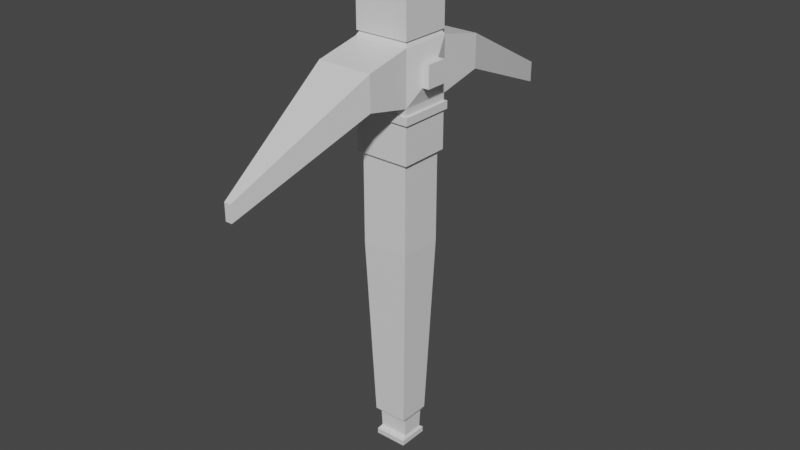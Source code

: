 # Source: PickAxe.blend  (saved by Blender 2.81.16; exported with 4.5.12 LTS)
import bpy
from mathutils import Matrix  # noqa: F401  (used for matrix-valued properties, if any)

bpy.ops.wm.read_factory_settings(use_empty=True)
scene = bpy.context.scene
scene.name = 'Scene'

# ---- collections
col_collection = bpy.data.collections.new('Collection'); scene.collection.children.link(col_collection)

# ---- materials (node trees are filled in below, after node groups)
mat_material = bpy.data.materials.new('Material')
mat_material.alpha_threshold = 0.0
mat_material.use_transparent_shadow = False
mat_material.line_color = (0.0, 0.0, 0.0, 1.0)
mat_material_001 = bpy.data.materials.new('Material.001')
mat_material_001.alpha_threshold = 0.0
mat_material_001.use_transparent_shadow = False
mat_material_001.line_color = (0.0, 0.0, 0.0, 1.0)

# ---- material node trees
mat_material.use_nodes = True; mat_material.node_tree.nodes.clear()
_N = mat_material.node_tree.nodes; _L = mat_material.node_tree.links
n0 = _N.new('ShaderNodeOutputMaterial'); n0.name = 'Material Output'; n0.location = (300, 300)
n1 = _N.new('ShaderNodeBsdfPrincipled'); n1.name = 'Principled BSDF'; n1.location = (10, 300)
n1.distribution = 'GGX'
n1.subsurface_method = 'BURLEY'
n1.inputs[2].default_value = 0.4
n1.inputs[3].default_value = 1.45
n1.inputs[27].default_value = (0.0, 0.0, 0.0, 1.0)
n1.inputs[28].default_value = 1.0
_L.new(n1.outputs[0], n0.inputs[0])
n0.is_active_output = True
mat_material_001.use_nodes = True; mat_material_001.node_tree.nodes.clear()
_N = mat_material_001.node_tree.nodes; _L = mat_material_001.node_tree.links
n0 = _N.new('ShaderNodeOutputMaterial'); n0.name = 'Material Output'; n0.location = (300, 300)
n1 = _N.new('ShaderNodeBsdfPrincipled'); n1.name = 'Principled BSDF'; n1.location = (10, 300)
n1.distribution = 'GGX'
n1.subsurface_method = 'BURLEY'
n1.inputs[2].default_value = 0.4
n1.inputs[3].default_value = 1.45
n1.inputs[27].default_value = (0.0, 0.0, 0.0, 1.0)
n1.inputs[28].default_value = 1.0
_L.new(n1.outputs[0], n0.inputs[0])
n0.is_active_output = True

# ---- world
world_world = bpy.data.worlds.new('World'); scene.world = world_world
world_world.use_nodes = True; world_world.node_tree.nodes.clear()
_N = world_world.node_tree.nodes; _L = world_world.node_tree.links
n0 = _N.new('ShaderNodeOutputWorld'); n0.name = 'World Output'; n0.location = (300, 300)
n1 = _N.new('ShaderNodeBackground'); n1.name = 'Background'; n1.location = (10, 300)
n1.inputs[0].default_value = (0.05088, 0.05088, 0.05088, 1.0)
_L.new(n1.outputs[0], n0.inputs[0])
n0.is_active_output = True
world_world.color = (0.05088, 0.05088, 0.05088)
world_world.use_sun_shadow = False
world_world.sun_shadow_jitter_overblur = 0.0

# ---- meshes
me_cube = bpy.data.meshes.new('Cube')
me_cube.from_pydata([(1.0, 1.0, 1.0), (1.0, -1.0, 1.0), (-1.0, 1.0, 1.0), (-1.0, -1.0, 1.0), (1.0, -1.0, 1.0), (-1.0, -1.0, 1.0), (1.0, 1.0, 1.0), (-1.0, 1.0, 1.0), (1.0, -1.0, 1.0), (-1.0, -1.0, 1.0), (1.0, 1.0, 1.0), (-1.0, 1.0, 1.0), (1.152, -1.152, 3.483), (-1.152, -1.152, 3.483), (1.152, 1.152, 3.483), (-1.152, 1.152, 3.483), (1.036, -1.036, 3.595), (-1.036, -1.036, 3.595), (1.036, 1.036, 3.595), (-1.036, 1.036, 3.595), (1.036, -1.036, 4.464), (-1.036, -1.036, 4.464), (1.036, 1.036, 4.464), (-1.036, 1.036, 4.464), (0.5995, -0.5995, 4.776), (-0.5995, -0.5995, 4.776), (0.5995, 0.5995, 4.776), (-0.5995, 0.5995, 4.776), (1.152, 1.152, 2.281), (1.152, -1.152, 2.281), (-1.152, -1.152, 2.281), (-1.152, 1.152, 2.281), (-1.152, 1.152, 3.483), (1.152, 1.152, 3.483), (1.152, 1.152, 2.281), (-1.152, 1.152, 2.281), (-1.152, 1.152, 3.483), (1.152, 1.152, 3.483), (1.152, 1.152, 2.281), (-1.152, 1.152, 2.281), (-1.152, 1.152, 3.483), (1.152, 1.152, 3.483), (1.152, 1.152, 2.281), (-1.152, 1.152, 2.281), (-1.152, 1.152, 3.483), (1.152, 1.152, 3.483), (1.152, 1.152, 2.281), (-1.152, 1.152, 2.281), (-1.152, 3.174, 3.253), (1.152, 3.174, 3.253), (1.152, 3.174, 2.511), (-1.152, 3.174, 2.511), (1.152, -3.174, 3.264), (-1.152, -3.174, 3.264), (-1.152, -3.174, 2.5), (1.152, -3.174, 2.5), (-1.152, 3.174, 3.253), (1.152, 3.174, 3.253), (1.152, 3.174, 2.511), (-1.152, 3.174, 2.511), (-0.1218, 9.008, 1.755), (0.1218, 9.008, 1.755), (0.1218, 9.008, 1.289), (-0.1218, 9.008, 1.289), (0.1392, -9.138, 1.612), (-0.1392, -9.138, 1.612), (-0.1392, -9.138, 1.238), (0.1392, -9.138, 1.238), (1.361, 0.4715, 3.128), (1.361, -0.4715, 3.128), (1.361, 0.4715, 2.636), (1.361, -0.4715, 2.636), (1.639, 0.4715, 3.128), (1.639, -0.4715, 3.128), (1.639, 0.4715, 2.636), (1.639, -0.4715, 2.636), (-1.295, -0.5381, 3.162), (-1.295, 0.5381, 3.162), (-1.295, -0.5381, 2.601), (-1.295, 0.5381, 2.601), (-1.584, -0.5381, 3.162), (-1.584, 0.5381, 3.162), (-1.584, -0.5381, 2.601), (-1.584, 0.5381, 2.601), (1.134, -1.134, 3.595), (-1.134, -1.134, 3.595), (1.134, 1.134, 3.595), (-1.134, 1.134, 3.595), (1.134, -1.134, 4.464), (-1.134, -1.134, 4.464), (1.134, 1.134, 4.464), (-1.134, 1.134, 4.464), (1.152, -1.152, 2.119), (-1.152, 1.152, 2.119), (1.152, 1.152, 2.119), (-1.152, -1.152, 2.119), (1.248, 1.248, 2.119), (-1.248, -1.248, 2.119), (1.248, -1.248, 2.119), (-1.248, 1.248, 2.119)], [(3, 5), (7, 2), (0, 6), (4, 1), (7, 11), (10, 6), (8, 4), (5, 9)], [(28, 14, 68, 70), (15, 13, 17, 19), (13, 15, 77, 76), (30, 29, 55, 54), (14, 28, 34, 33), (20, 21, 89, 88), (13, 12, 16, 17), (14, 15, 19, 18), (12, 14, 18, 16), (23, 21, 25, 27), (21, 23, 91, 89), (16, 18, 86, 84), (18, 19, 87, 86), (26, 27, 25, 24), (21, 20, 24, 25), (22, 23, 27, 26), (20, 22, 26, 24), (94, 93, 31, 28), (95, 92, 29, 30), (93, 95, 30, 31), (92, 94, 28, 29), (33, 34, 38, 37), (31, 15, 32, 35), (15, 14, 33, 32), (28, 31, 35, 34), (39, 36, 40, 43), (35, 32, 36, 39), (32, 33, 37, 36), (34, 35, 39, 38), (42, 43, 47, 46), (36, 37, 41, 40), (38, 39, 43, 42), (37, 38, 42, 41), (46, 47, 51, 50), (41, 42, 46, 45), (43, 40, 44, 47), (40, 41, 45, 44), (51, 48, 56, 59), (45, 46, 50, 49), (47, 44, 48, 51), (44, 45, 49, 48), (54, 55, 67, 66), (12, 13, 53, 52), (29, 12, 52, 55), (13, 30, 54, 53), (59, 56, 60, 63), (48, 49, 57, 56), (50, 51, 59, 58), (49, 50, 58, 57), (62, 63, 60, 61), (57, 60, 56), (58, 59, 63, 62), (57, 58, 62, 61), (66, 67, 64, 65), (53, 54, 66, 65), (55, 52, 64, 67), (52, 53, 65, 64), (69, 71, 75, 73), (12, 29, 71, 69), (14, 12, 69, 68), (29, 28, 70, 71), (75, 74, 72, 73), (68, 69, 73, 72), (71, 70, 74, 75), (70, 68, 72, 74), (77, 79, 83, 81), (15, 31, 79, 77), (31, 30, 78, 79), (30, 13, 76, 78), (83, 82, 80, 81), (76, 77, 81, 80), (79, 78, 82, 83), (78, 76, 80, 82), (86, 87, 91, 90), (84, 86, 90, 88), (87, 85, 89, 91), (85, 84, 88, 89), (19, 17, 85, 87), (23, 22, 90, 91), (17, 16, 84, 85), (22, 20, 88, 90), (95, 93, 99, 97), (93, 94, 96, 99), (92, 95, 97, 98), (94, 92, 98, 96), (57, 61, 60)])
_uv = me_cube.uv_layers.new(name='UVMap')
_uv.uv.foreach_set('vector', [0.625, 0.5, 0.625, 0.5, 0.625, 0.5, 0.625, 0.5, 0.625, 0.25, 0.625, 0.0, 0.625, 0.0, 0.625, 0.25, 0.625, 0.0, 0.625, 0.25, 0.625, 0.25, 0.625, 0.0, 0.625, 1.0, 0.625, 0.75, 0.625, 0.75, 0.625, 1.0, 0.625, 0.5, 0.625, 0.5, 0.625, 0.5, 0.625, 0.5, 0.625, 0.75, 0.625, 1.0, 0.625, 1.0, 0.625, 0.75, 0.625, 1.0, 0.625, 0.75, 0.625, 0.75, 0.625, 1.0, 0.625, 0.5, 0.625, 0.25, 0.625, 0.25, 0.625, 0.5, 0.625, 0.75, 0.625, 0.5, 0.625, 0.5, 0.625, 0.75, 0.625, 0.25, 0.625, 0.0, 0.625, 0.0, 0.625, 0.25, 0.625, 0.0, 0.625, 0.25, 0.625, 0.25, 0.625, 0.0, 0.625, 0.75, 0.625, 0.5, 0.625, 0.5, 0.625, 0.75, 0.625, 0.5, 0.625, 0.25, 0.625, 0.25, 0.625, 0.5, 0.625, 0.5, 0.875, 0.5, 0.875, 0.75, 0.625, 0.75, 0.625, 1.0, 0.625, 0.75, 0.625, 0.75, 0.625, 1.0, 0.625, 0.5, 0.625, 0.25, 0.625, 0.25, 0.625, 0.5, 0.625, 0.75, 0.625, 0.5, 0.625, 0.5, 0.625, 0.75, 0.625, 0.5, 0.625, 0.25, 0.625, 0.25, 0.625, 0.5, 0.625, 1.0, 0.625, 0.75, 0.625, 0.75, 0.625, 1.0, 0.625, 0.25, 0.625, 0.0, 0.625, 0.0, 0.625, 0.25, 0.625, 0.75, 0.625, 0.5, 0.625, 0.5, 0.625, 0.75, 0.625, 0.5, 0.625, 0.5, 0.625, 0.5, 0.625, 0.5, 0.625, 0.25, 0.625, 0.25, 0.625, 0.25, 0.625, 0.25, 0.625, 0.25, 0.625, 0.5, 0.625, 0.5, 0.625, 0.25, 0.625, 0.5, 0.625, 0.25, 0.625, 0.25, 0.625, 0.5, 0.625, 0.25, 0.625, 0.25, 0.625, 0.25, 0.625, 0.25, 0.625, 0.25, 0.625, 0.25, 0.625, 0.25, 0.625, 0.25, 0.625, 0.25, 0.625, 0.5, 0.625, 0.5, 0.625, 0.25, 0.625, 0.5, 0.625, 0.25, 0.625, 0.25, 0.625, 0.5, 0.625, 0.5, 0.625, 0.25, 0.625, 0.25, 0.625, 0.5, 0.625, 0.25, 0.625, 0.5, 0.625, 0.5, 0.625, 0.25, 0.625, 0.5, 0.625, 0.25, 0.625, 0.25, 0.625, 0.5, 0.625, 0.5, 0.625, 0.5, 0.625, 0.5, 0.625, 0.5, 0.625, 0.5, 0.625, 0.25, 0.625, 0.25, 0.625, 0.5, 0.625, 0.5, 0.625, 0.5, 0.625, 0.5, 0.625, 0.5, 0.625, 0.25, 0.625, 0.25, 0.625, 0.25, 0.625, 0.25, 0.625, 0.25, 0.625, 0.5, 0.625, 0.5, 0.625, 0.25, 0.625, 0.25, 0.625, 0.25, 0.625, 0.25, 0.625, 0.25, 0.625, 0.5, 0.625, 0.5, 0.625, 0.5, 0.625, 0.5, 0.625, 0.25, 0.625, 0.25, 0.625, 0.25, 0.625, 0.25, 0.625, 0.25, 0.625, 0.5, 0.625, 0.5, 0.625, 0.25, 0.625, 1.0, 0.625, 0.75, 0.625, 0.75, 0.625, 1.0, 0.625, 0.75, 0.625, 1.0, 0.625, 1.0, 0.625, 0.75, 0.625, 0.75, 0.625, 0.75, 0.625, 0.75, 0.625, 0.75, 0.625, 0.0, 0.625, 0.0, 0.625, 0.0, 0.625, 0.0, 0.625, 0.25, 0.625, 0.25, 0.625, 0.25, 0.625, 0.25, 0.625, 0.25, 0.625, 0.5, 0.625, 0.5, 0.625, 0.25, 0.625, 0.5, 0.625, 0.25, 0.625, 0.25, 0.625, 0.5, 0.625, 0.5, 0.625, 0.5, 0.625, 0.5, 0.625, 0.5, 0.625, 0.5, 0.625, 0.25, 0.625, 0.25, 0.625, 0.5, 0.625, 0.5, 0.625, 0.25, 0.625, 0.25, 0.625, 0.5, 0.625, 0.25, 0.625, 0.25, 0.625, 0.5, 0.625, 0.5, 0.625, 0.5, 0.625, 0.5, 0.625, 0.5, 0.625, 1.0, 0.625, 0.75, 0.625, 0.75, 0.625, 1.0, 0.625, 0.0, 0.625, 0.0, 0.625, 0.0, 0.625, 0.0, 0.625, 0.75, 0.625, 0.75, 0.625, 0.75, 0.625, 0.75, 0.625, 0.75, 0.625, 1.0, 0.625, 1.0, 0.625, 0.75, 0.625, 0.75, 0.625, 0.75, 0.625, 0.75, 0.625, 0.75, 0.625, 0.75, 0.625, 0.75, 0.625, 0.75, 0.625, 0.75, 0.625, 0.5, 0.625, 0.75, 0.625, 0.75, 0.625, 0.5, 0.625, 0.75, 0.625, 0.5, 0.625, 0.5, 0.625, 0.75, 0.625, 0.75, 0.625, 0.5, 0.625, 0.5, 0.625, 0.75, 0.625, 0.5, 0.625, 0.75, 0.625, 0.75, 0.625, 0.5, 0.625, 0.75, 0.625, 0.5, 0.625, 0.5, 0.625, 0.75, 0.625, 0.5, 0.625, 0.5, 0.625, 0.5, 0.625, 0.5, 0.625, 0.25, 0.625, 0.25, 0.625, 0.25, 0.625, 0.25, 0.625, 0.25, 0.625, 0.25, 0.625, 0.25, 0.625, 0.25, 0.625, 0.25, 0.625, 0.0, 0.625, 0.0, 0.625, 0.25, 0.625, 0.0, 0.625, 0.0, 0.625, 0.0, 0.625, 0.0, 0.625, 0.25, 0.625, 0.0, 0.625, 0.0, 0.625, 0.25, 0.625, 0.0, 0.625, 0.25, 0.625, 0.25, 0.625, 0.0, 0.625, 0.25, 0.625, 0.0, 0.625, 0.0, 0.625, 0.25, 0.625, 0.0, 0.625, 0.0, 0.625, 0.0, 0.625, 0.0, 0.625, 0.5, 0.625, 0.25, 0.625, 0.25, 0.625, 0.5, 0.625, 0.75, 0.625, 0.5, 0.625, 0.5, 0.625, 0.75, 0.625, 0.25, 0.625, 0.0, 0.625, 0.0, 0.625, 0.25, 0.625, 1.0, 0.625, 0.75, 0.625, 0.75, 0.625, 1.0, 0.625, 0.25, 0.625, 0.0, 0.625, 0.0, 0.625, 0.25, 0.625, 0.25, 0.625, 0.5, 0.625, 0.5, 0.625, 0.25, 0.625, 1.0, 0.625, 0.75, 0.625, 0.75, 0.625, 1.0, 0.625, 0.5, 0.625, 0.75, 0.625, 0.75, 0.625, 0.5, 0.625, 0.0, 0.625, 0.25, 0.625, 0.25, 0.625, 0.0, 0.625, 0.25, 0.625, 0.5, 0.625, 0.5, 0.625, 0.25, 0.625, 0.75, 0.625, 1.0, 0.625, 1.0, 0.625, 0.75, 0.625, 0.5, 0.625, 0.75, 0.625, 0.75, 0.625, 0.5, 0.625, 0.5, 0.625, 0.5, 0.625, 0.25])
me_cube.materials.append(mat_material)
me_cube.use_remesh_preserve_volume = False
me_cube.use_remesh_preserve_attributes = False
me_cube.use_mirror_x = True
me_cube.update()
me_cube_001 = bpy.data.meshes.new('Cube.001')
me_cube_001.from_pydata([(1.0, 1.0, 1.0), (1.0, 1.0, -1.0), (1.0, -1.0, 1.0), (1.0, -1.0, -1.0), (-1.0, 1.0, 1.0), (-1.0, 1.0, -1.0), (-1.0, -1.0, 1.0), (-1.0, -1.0, -1.0), (1.0, -1.0, 1.0), (-1.0, -1.0, 1.0), (1.0, 1.0, 1.0), (-1.0, 1.0, 1.0), (-0.6171, 0.5355, -5.799), (-0.6903, -0.6903, -5.864), (0.6903, 0.6903, -5.864), (0.6903, -0.6903, -5.864), (1.0, -1.0, 1.0), (-1.0, -1.0, 1.0), (1.0, 1.0, 1.0), (-1.0, 1.0, 1.0), (1.152, -1.152, 1.078), (-1.152, -1.152, 1.078), (1.152, 1.152, 1.078), (-1.152, 1.152, 1.078), (1.152, 1.152, 3.483), (-1.152, 1.152, 3.483), (1.152, 1.152, 2.281), (-1.152, 1.152, 2.281), (-1.152, 1.152, 3.483), (1.152, 1.152, 3.483), (1.152, 1.152, 2.281), (-1.152, 1.152, 2.281), (-1.152, 1.152, 3.483), (1.152, 1.152, 3.483), (1.152, 1.152, 2.281), (-1.152, 1.152, 2.281), (-1.152, 1.152, 3.483), (1.152, 1.152, 3.483), (1.152, 1.152, 2.281), (-1.152, 1.152, 2.281), (-1.152, 1.152, 3.483), (1.152, 1.152, 3.483), (1.152, 1.152, 2.281), (-1.152, 1.152, 2.281), (-1.152, 3.174, 3.253), (1.152, 3.174, 3.253), (1.152, 3.174, 2.511), (-1.152, 3.174, 2.511), (-1.152, 3.174, 3.253), (1.152, 3.174, 3.253), (1.152, 3.174, 2.511), (-1.152, 3.174, 2.511), (1.152, -1.152, 1.947), (-1.152, 1.152, 1.947), (1.152, 1.152, 1.947), (-1.152, -1.152, 1.947), (1.248, 1.248, 1.947), (1.248, 1.248, 2.119), (-1.248, -1.248, 1.947), (-1.248, -1.248, 2.119), (1.248, -1.248, 2.119), (-1.248, 1.248, 2.119), (1.248, -1.248, 1.947), (-1.248, 1.248, 1.947), (-0.7271, 0.7271, -5.285), (-0.7271, -0.7271, -5.285), (0.7271, -0.7271, -5.285), (0.7271, 0.7271, -5.285), (-0.3766, 0.5355, -5.799), (-0.6171, -0.4581, -5.799), (0.6171, 0.5355, -5.799), (0.6171, -0.4581, -5.799), (-0.6436, 0.562, -5.383), (0.6436, -0.4846, -5.383), (-0.6436, -0.4846, -5.383), (0.6436, 0.562, -5.383), (-0.6285, 0.5487, -5.932), (-0.7018, -0.6771, -5.996), (0.6789, 0.7035, -5.996), (0.6789, -0.6771, -5.996)], [(26, 30), (29, 24), (25, 28), (31, 27), (30, 34), (33, 29), (28, 32), (35, 31), (32, 36), (39, 35), (33, 37), (38, 34), (39, 43), (42, 38), (41, 37), (36, 40), (44, 48), (51, 47), (45, 49), (50, 46)], [(4, 6, 9, 11), (3, 2, 6, 7), (7, 6, 4, 5), (12, 13, 69, 68), (1, 0, 2, 3), (5, 4, 0, 1), (10, 11, 19, 18), (2, 0, 10, 8), (0, 4, 11, 10), (6, 2, 8, 9), (15, 13, 77, 79), (13, 15, 71, 69), (64, 67, 75, 72), (65, 64, 72, 74), (18, 19, 23, 22), (8, 10, 18, 16), (11, 9, 17, 19), (9, 8, 16, 17), (16, 18, 22, 20), (19, 17, 21, 23), (17, 16, 20, 21), (54, 53, 63, 56), (53, 55, 58, 63), (22, 23, 53, 54), (21, 20, 52, 55), (23, 21, 55, 53), (20, 22, 54, 52), (62, 56, 57, 60), (63, 58, 59, 61), (58, 62, 60, 59), (56, 63, 61, 57), (52, 54, 56, 62), (55, 52, 62, 58), (3, 7, 65, 66), (5, 1, 67, 64), (1, 3, 66, 67), (7, 5, 64, 65), (74, 72, 68, 69), (75, 73, 71, 70), (72, 75, 70, 68), (73, 74, 69, 71), (67, 66, 73, 75), (15, 14, 70, 71), (66, 65, 74, 73), (14, 12, 68, 70), (76, 78, 79, 77), (13, 12, 76, 77), (14, 15, 79, 78), (12, 14, 78, 76)])
_uv = me_cube_001.uv_layers.new(name='UVMap')
_uv.uv.foreach_set('vector', [0.625, 0.25, 0.625, 0.0, 0.625, 0.0, 0.625, 0.25, 0.375, 0.75, 0.625, 0.75, 0.625, 1.0, 0.375, 1.0, 0.375, 0.0, 0.625, 0.0, 0.625, 0.25, 0.375, 0.25, 0.125, 0.5, 0.125, 0.75, 0.125, 0.75, 0.125, 0.5, 0.375, 0.5, 0.625, 0.5, 0.625, 0.75, 0.375, 0.75, 0.375, 0.25, 0.625, 0.25, 0.625, 0.5, 0.375, 0.5, 0.625, 0.5, 0.625, 0.25, 0.625, 0.25, 0.625, 0.5, 0.625, 0.75, 0.625, 0.5, 0.625, 0.5, 0.625, 0.75, 0.625, 0.5, 0.625, 0.25, 0.625, 0.25, 0.625, 0.5, 0.625, 1.0, 0.625, 0.75, 0.625, 0.75, 0.625, 1.0, 0.375, 0.75, 0.125, 0.75, 0.125, 0.75, 0.375, 0.75, 0.125, 0.75, 0.375, 0.75, 0.375, 0.75, 0.125, 0.75, 0.375, 0.25, 0.375, 0.5, 0.375, 0.5, 0.375, 0.25, 0.375, 0.0, 0.375, 0.25, 0.375, 0.25, 0.375, 0.0, 0.625, 0.5, 0.625, 0.25, 0.625, 0.25, 0.625, 0.5, 0.625, 0.75, 0.625, 0.5, 0.625, 0.5, 0.625, 0.75, 0.625, 0.25, 0.625, 0.0, 0.625, 0.0, 0.625, 0.25, 0.625, 1.0, 0.625, 0.75, 0.625, 0.75, 0.625, 1.0, 0.625, 0.75, 0.625, 0.5, 0.625, 0.5, 0.625, 0.75, 0.625, 0.25, 0.625, 0.0, 0.625, 0.0, 0.625, 0.25, 0.625, 1.0, 0.625, 0.75, 0.625, 0.75, 0.625, 1.0, 0.625, 0.5, 0.625, 0.25, 0.625, 0.25, 0.625, 0.5, 0.625, 0.25, 0.625, 0.0, 0.625, 0.0, 0.625, 0.25, 0.625, 0.5, 0.625, 0.25, 0.625, 0.25, 0.625, 0.5, 0.625, 1.0, 0.625, 0.75, 0.625, 0.75, 0.625, 1.0, 0.625, 0.25, 0.625, 0.0, 0.625, 0.0, 0.625, 0.25, 0.625, 0.75, 0.625, 0.5, 0.625, 0.5, 0.625, 0.75, 0.625, 0.75, 0.625, 0.5, 0.625, 0.5, 0.625, 0.75, 0.625, 0.25, 0.625, 0.0, 0.625, 0.0, 0.625, 0.25, 0.625, 1.0, 0.625, 0.75, 0.625, 0.75, 0.625, 1.0, 0.625, 0.5, 0.625, 0.25, 0.625, 0.25, 0.625, 0.5, 0.625, 0.75, 0.625, 0.5, 0.625, 0.5, 0.625, 0.75, 0.625, 1.0, 0.625, 0.75, 0.625, 0.75, 0.625, 1.0, 0.375, 0.75, 0.375, 1.0, 0.375, 1.0, 0.375, 0.75, 0.375, 0.25, 0.375, 0.5, 0.375, 0.5, 0.375, 0.25, 0.375, 0.5, 0.375, 0.75, 0.375, 0.75, 0.375, 0.5, 0.375, 0.0, 0.375, 0.25, 0.375, 0.25, 0.375, 0.0, 0.375, 0.0, 0.375, 0.25, 0.375, 0.25, 0.375, 0.0, 0.375, 0.5, 0.375, 0.75, 0.375, 0.75, 0.375, 0.5, 0.375, 0.25, 0.375, 0.5, 0.375, 0.5, 0.375, 0.25, 0.375, 0.75, 0.375, 1.0, 0.375, 1.0, 0.375, 0.75, 0.375, 0.5, 0.375, 0.75, 0.375, 0.75, 0.375, 0.5, 0.375, 0.75, 0.375, 0.5, 0.375, 0.5, 0.375, 0.75, 0.375, 0.75, 0.375, 1.0, 0.375, 1.0, 0.375, 0.75, 0.375, 0.5, 0.125, 0.5, 0.125, 0.5, 0.375, 0.5, 0.125, 0.5, 0.375, 0.5, 0.375, 0.75, 0.125, 0.75, 0.125, 0.75, 0.125, 0.5, 0.125, 0.5, 0.125, 0.75, 0.375, 0.5, 0.375, 0.75, 0.375, 0.75, 0.375, 0.5, 0.125, 0.5, 0.375, 0.5, 0.375, 0.5, 0.125, 0.5])
me_cube_001.materials.append(mat_material_001)
me_cube_001.use_remesh_preserve_volume = False
me_cube_001.use_remesh_preserve_attributes = False
me_cube_001.use_mirror_x = True
me_cube_001.update()

# ---- objects
ob_pick = bpy.data.objects.new('Pick', me_cube)
ob_handle = bpy.data.objects.new('Handle', me_cube_001)

# ---- transforms, parenting, visibility, modifiers, constraints
ob_pick.location = (0.0, 0.004751, 1.148)
ob_pick.scale = (0.1064, 0.09894, 0.1951)
ob_pick.lock_rotations_4d = False
ob_pick.empty_display_type = 'ARROWS'
ob_pick.lineart.crease_threshold = 0.0
ob_pick.use_mesh_mirror_x = True
ob_handle.location = (0.0, 0.004337, 1.148)
ob_handle.scale = (0.1064, 0.09894, 0.1951)
ob_handle.lock_rotations_4d = False
ob_handle.empty_display_type = 'ARROWS'
ob_handle.lineart.crease_threshold = 0.0
ob_handle.use_mesh_mirror_x = True

# ---- collection membership
col_collection.objects.link(ob_pick)
col_collection.objects.link(ob_handle)

# ---- scene / render settings (as saved in the file)
scene.frame_start = 1; scene.frame_end = 250; scene.frame_set(1)
scene.render.engine = 'BLENDER_EEVEE_NEXT'
scene.cycles.use_denoising = False
scene.cycles.samples = 128
scene.cycles.sampling_pattern = 'TABULATED_SOBOL'
scene.cycles.use_adaptive_sampling = False
scene.cycles.use_light_tree = False
scene.view_settings.view_transform = 'Filmic'
bpy.context.view_layer.update()

# ---- added for rendering (the .blend has no active camera and no usable light): camera, sun
cam_auto = bpy.data.cameras.new('AutoCamera')
cam_auto.lens = 50.0
cam_auto.sensor_width = 36.0
cam_auto.clip_end = 1000.0
ob_auto_camera = bpy.data.objects.new('AutoCamera', cam_auto)
scene.collection.objects.link(ob_auto_camera)
ob_auto_camera.location = (2.57954, -3.09366, 3.09006)
ob_auto_camera.rotation_euler = (1.09748, -7.21219e-08, 0.694738)
scene.camera = ob_auto_camera
light_auto_sun = bpy.data.lights.new('AutoSun', 'SUN')
light_auto_sun.energy = 3.0
light_auto_sun.angle = 0.0523599
ob_auto_sun = bpy.data.objects.new('AutoSun', light_auto_sun)
scene.collection.objects.link(ob_auto_sun)
ob_auto_sun.rotation_euler = (0.872665, 0.174533, 0.523599)
bpy.context.view_layer.update()

